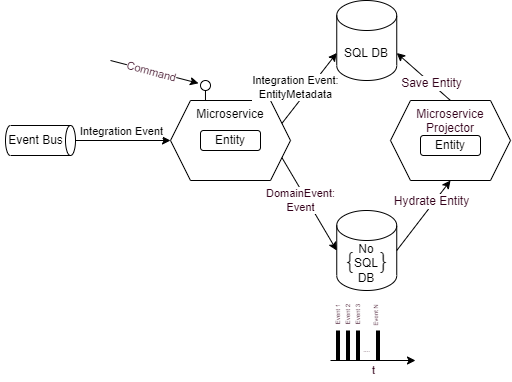

The diagram above was exported from draw.io. Its source (the exported page's mxGraphModel, read from the mxfile embedded in the PNG):
<mxGraphModel dx="2290" dy="642" grid="1" gridSize="10" guides="1" tooltips="1" connect="1" arrows="1" fold="1" page="1" pageScale="1" pageWidth="413" pageHeight="291" math="0" shadow="0">
  <root>
    <mxCell id="0" />
    <mxCell id="1" parent="0" />
    <mxCell id="60" value="" style="group" vertex="1" connectable="0" parent="1">
      <mxGeometry x="160" y="400" width="510" height="380" as="geometry" />
    </mxCell>
    <mxCell id="46" value="Microservice Projector" style="shape=hexagon;perimeter=hexagonPerimeter2;whiteSpace=wrap;html=1;fixedSize=1;labelBackgroundColor=none;fontFamily=Helvetica;fontSize=12;fontColor=#33001A;verticalAlign=top;" vertex="1" parent="60">
      <mxGeometry x="390" y="100" width="120" height="80" as="geometry" />
    </mxCell>
    <mxCell id="7" value="SQL DB" style="shape=cylinder3;whiteSpace=wrap;html=1;boundedLbl=1;backgroundOutline=1;size=15;" vertex="1" parent="60">
      <mxGeometry x="336.25" width="60" height="80" as="geometry" />
    </mxCell>
    <mxCell id="56" style="edgeStyle=none;html=1;exitX=0.5;exitY=0;exitDx=0;exitDy=0;entryX=1;entryY=0;entryDx=0;entryDy=52.5;entryPerimeter=0;fontFamily=Helvetica;fontSize=12;fontColor=#33001A;" edge="1" parent="60" source="46" target="7">
      <mxGeometry relative="1" as="geometry" />
    </mxCell>
    <mxCell id="57" value="Save Entity" style="edgeLabel;html=1;align=center;verticalAlign=middle;resizable=0;points=[];fontSize=12;fontFamily=Helvetica;fontColor=#33001A;" vertex="1" connectable="0" parent="56">
      <mxGeometry x="-0.2698" relative="1" as="geometry">
        <mxPoint as="offset" />
      </mxGeometry>
    </mxCell>
    <mxCell id="14" value="" style="endArrow=none;html=1;fontFamily=Courier New;fontSize=28;fontColor=#33001A;" edge="1" parent="60">
      <mxGeometry width="50" height="50" relative="1" as="geometry">
        <mxPoint x="204.97000000000003" y="100" as="sourcePoint" />
        <mxPoint x="204.97000000000003" y="90" as="targetPoint" />
      </mxGeometry>
    </mxCell>
    <mxCell id="21" value="" style="ellipse;fillColor=#ffffff;strokeColor=#000000;labelBackgroundColor=#33001A;fontFamily=Courier New;fontSize=33;fontColor=#33001A;" vertex="1" parent="60">
      <mxGeometry x="200" y="80" width="10" height="10" as="geometry" />
    </mxCell>
    <mxCell id="22" value="" style="endArrow=classic;html=1;fontFamily=Courier New;fontSize=33;fontColor=#33001A;entryX=-0.2;entryY=0.28;entryDx=0;entryDy=0;entryPerimeter=0;" edge="1" parent="60" target="21">
      <mxGeometry width="50" height="50" relative="1" as="geometry">
        <mxPoint x="110" y="60" as="sourcePoint" />
        <mxPoint x="80" y="-20" as="targetPoint" />
      </mxGeometry>
    </mxCell>
    <mxCell id="25" value="Command" style="edgeLabel;html=1;align=center;verticalAlign=middle;resizable=0;points=[];fontSize=11;fontFamily=Helvetica;fontColor=#33001A;rotation=15;" vertex="1" connectable="0" parent="22">
      <mxGeometry x="-0.2761" y="-1" relative="1" as="geometry">
        <mxPoint x="8" y="1" as="offset" />
      </mxGeometry>
    </mxCell>
    <mxCell id="44" value="" style="group" vertex="1" connectable="0" parent="60">
      <mxGeometry y="125" width="75" height="30" as="geometry" />
    </mxCell>
    <mxCell id="3" value="" style="shape=cylinder3;whiteSpace=wrap;html=1;boundedLbl=1;backgroundOutline=1;size=5;rotation=90;" vertex="1" parent="44">
      <mxGeometry x="25" y="-20" width="30" height="70" as="geometry" />
    </mxCell>
    <mxCell id="4" value="Event Bus" style="text;html=1;align=center;verticalAlign=middle;resizable=0;points=[];autosize=1;strokeColor=none;fillColor=none;" vertex="1" parent="44">
      <mxGeometry y="5" width="70" height="20" as="geometry" />
    </mxCell>
    <mxCell id="45" value="" style="group" vertex="1" connectable="0" parent="60">
      <mxGeometry x="330" y="210" width="85" height="170" as="geometry" />
    </mxCell>
    <mxCell id="11" value="No&lt;br&gt;SQL&lt;br&gt;DB" style="shape=cylinder3;whiteSpace=wrap;html=1;boundedLbl=1;backgroundOutline=1;size=15;" vertex="1" parent="45">
      <mxGeometry x="6.25" width="60" height="80" as="geometry" />
    </mxCell>
    <mxCell id="30" value="" style="endArrow=classic;html=1;fontFamily=Helvetica;fontSize=11;fontColor=#33001A;" edge="1" parent="45">
      <mxGeometry width="50" height="50" relative="1" as="geometry">
        <mxPoint y="150" as="sourcePoint" />
        <mxPoint x="85" y="150" as="targetPoint" />
      </mxGeometry>
    </mxCell>
    <mxCell id="31" value="t" style="text;html=1;align=center;verticalAlign=middle;resizable=0;points=[];autosize=1;strokeColor=none;fillColor=none;fontSize=11;fontFamily=Helvetica;fontColor=#33001A;" vertex="1" parent="45">
      <mxGeometry x="32.5" y="150" width="20" height="20" as="geometry" />
    </mxCell>
    <mxCell id="34" value="" style="line;strokeWidth=4;html=1;perimeter=backbonePerimeter;points=[];outlineConnect=0;labelBackgroundColor=none;fontFamily=Helvetica;fontSize=11;fontColor=#33001A;rotation=-90;" vertex="1" parent="45">
      <mxGeometry x="-7.5" y="130" width="30" height="10" as="geometry" />
    </mxCell>
    <mxCell id="35" value="" style="line;strokeWidth=4;html=1;perimeter=backbonePerimeter;points=[];outlineConnect=0;labelBackgroundColor=none;fontFamily=Helvetica;fontSize=11;fontColor=#33001A;rotation=-90;" vertex="1" parent="45">
      <mxGeometry x="2.5" y="130" width="30" height="10" as="geometry" />
    </mxCell>
    <mxCell id="36" value="" style="line;strokeWidth=4;html=1;perimeter=backbonePerimeter;points=[];outlineConnect=0;labelBackgroundColor=none;fontFamily=Helvetica;fontSize=11;fontColor=#33001A;rotation=-90;" vertex="1" parent="45">
      <mxGeometry x="12.5" y="130" width="30" height="10" as="geometry" />
    </mxCell>
    <mxCell id="37" value="" style="line;strokeWidth=4;html=1;perimeter=backbonePerimeter;points=[];outlineConnect=0;labelBackgroundColor=none;fontFamily=Helvetica;fontSize=11;fontColor=#33001A;rotation=-90;" vertex="1" parent="45">
      <mxGeometry x="32.5" y="130" width="30" height="10" as="geometry" />
    </mxCell>
    <mxCell id="39" value="Event 1" style="text;html=1;align=center;verticalAlign=middle;resizable=0;points=[];autosize=1;strokeColor=none;fillColor=none;fontSize=6;fontFamily=Helvetica;fontColor=#33001A;rotation=-90;" vertex="1" parent="45">
      <mxGeometry x="-12.5" y="100" width="40" height="10" as="geometry" />
    </mxCell>
    <mxCell id="40" value="Event 2" style="text;html=1;align=center;verticalAlign=middle;resizable=0;points=[];autosize=1;strokeColor=none;fillColor=none;fontSize=6;fontFamily=Helvetica;fontColor=#33001A;rotation=-90;" vertex="1" parent="45">
      <mxGeometry x="-2.5" y="100" width="40" height="10" as="geometry" />
    </mxCell>
    <mxCell id="41" value="Event 3" style="text;html=1;align=center;verticalAlign=middle;resizable=0;points=[];autosize=1;strokeColor=none;fillColor=none;fontSize=6;fontFamily=Helvetica;fontColor=#33001A;rotation=-90;" vertex="1" parent="45">
      <mxGeometry x="7.5" y="100" width="40" height="10" as="geometry" />
    </mxCell>
    <mxCell id="42" value="Event N" style="text;html=1;align=center;verticalAlign=middle;resizable=0;points=[];autosize=1;strokeColor=none;fillColor=none;fontSize=6;fontFamily=Helvetica;fontColor=#33001A;rotation=-90;" vertex="1" parent="45">
      <mxGeometry x="26.25" y="100" width="40" height="10" as="geometry" />
    </mxCell>
    <mxCell id="43" value="...." style="text;html=1;align=center;verticalAlign=middle;resizable=0;points=[];autosize=1;strokeColor=none;fillColor=none;fontSize=6;fontFamily=Helvetica;fontColor=#33001A;" vertex="1" parent="45">
      <mxGeometry x="26.25" y="135" width="20" height="10" as="geometry" />
    </mxCell>
    <mxCell id="12" value="&lt;font style=&quot;font-size: 28px;&quot; face=&quot;Courier New&quot;&gt;{ }&lt;/font&gt;" style="text;html=1;align=center;verticalAlign=middle;resizable=0;points=[];autosize=1;strokeColor=none;fillColor=none;fontSize=28;" vertex="1" parent="45">
      <mxGeometry x="1.25" y="30" width="70" height="40" as="geometry" />
    </mxCell>
    <mxCell id="53" value="" style="group;html=1;" vertex="1" connectable="0" parent="60">
      <mxGeometry x="390" y="100" width="120" height="80" as="geometry" />
    </mxCell>
    <mxCell id="50" value="Entity" style="rounded=1;whiteSpace=wrap;html=1;" vertex="1" parent="53">
      <mxGeometry x="30" y="35" width="60" height="20" as="geometry" />
    </mxCell>
    <mxCell id="54" value="" style="group" vertex="1" connectable="0" parent="60">
      <mxGeometry x="170" y="100" width="120" height="80" as="geometry" />
    </mxCell>
    <mxCell id="2" value="Microservice" style="shape=hexagon;perimeter=hexagonPerimeter2;whiteSpace=wrap;html=1;fixedSize=1;verticalAlign=top;" vertex="1" parent="54">
      <mxGeometry width="120" height="80" as="geometry" />
    </mxCell>
    <mxCell id="10" value="Entity" style="rounded=1;whiteSpace=wrap;html=1;" vertex="1" parent="54">
      <mxGeometry x="30" y="30" width="60" height="20" as="geometry" />
    </mxCell>
    <mxCell id="8" style="edgeStyle=none;html=1;exitX=1;exitY=0.25;exitDx=0;exitDy=0;entryX=0;entryY=0;entryDx=0;entryDy=52.5;entryPerimeter=0;" edge="1" parent="60" source="2" target="7">
      <mxGeometry relative="1" as="geometry" />
    </mxCell>
    <mxCell id="9" value="Integration Event:&lt;br&gt;EntityMetadata" style="edgeLabel;html=1;align=center;verticalAlign=middle;resizable=0;points=[];" vertex="1" connectable="0" parent="8">
      <mxGeometry x="-0.3466" y="3" relative="1" as="geometry">
        <mxPoint x="-2" y="-12" as="offset" />
      </mxGeometry>
    </mxCell>
    <mxCell id="5" style="edgeStyle=none;html=1;entryX=0;entryY=0.5;entryDx=0;entryDy=0;" edge="1" parent="60" source="3" target="2">
      <mxGeometry relative="1" as="geometry" />
    </mxCell>
    <mxCell id="6" value="Integration Event" style="edgeLabel;html=1;align=center;verticalAlign=middle;resizable=0;points=[];" vertex="1" connectable="0" parent="5">
      <mxGeometry x="-0.3677" y="-1" relative="1" as="geometry">
        <mxPoint x="15" y="-11" as="offset" />
      </mxGeometry>
    </mxCell>
    <mxCell id="28" style="edgeStyle=none;html=1;exitX=1;exitY=0.75;exitDx=0;exitDy=0;entryX=0;entryY=0.5;entryDx=0;entryDy=0;entryPerimeter=0;fontFamily=Helvetica;fontSize=11;fontColor=#33001A;" edge="1" parent="60" source="2" target="11">
      <mxGeometry relative="1" as="geometry" />
    </mxCell>
    <mxCell id="29" value="DomainEvent:&lt;br&gt;Event" style="edgeLabel;html=1;align=center;verticalAlign=middle;resizable=0;points=[];fontSize=11;fontFamily=Helvetica;fontColor=#33001A;" vertex="1" connectable="0" parent="28">
      <mxGeometry x="-0.2156" y="1" relative="1" as="geometry">
        <mxPoint x="-4" y="7" as="offset" />
      </mxGeometry>
    </mxCell>
    <mxCell id="58" style="edgeStyle=none;html=1;exitX=1;exitY=0.5;exitDx=0;exitDy=0;exitPerimeter=0;fontFamily=Helvetica;fontSize=12;fontColor=#33001A;" edge="1" parent="60" source="11">
      <mxGeometry relative="1" as="geometry">
        <mxPoint x="450" y="180" as="targetPoint" />
      </mxGeometry>
    </mxCell>
    <mxCell id="59" value="Hydrate Entity" style="edgeLabel;html=1;align=center;verticalAlign=middle;resizable=0;points=[];fontSize=12;fontFamily=Helvetica;fontColor=#33001A;" vertex="1" connectable="0" parent="58">
      <mxGeometry x="0.1725" relative="1" as="geometry">
        <mxPoint x="2" y="-9" as="offset" />
      </mxGeometry>
    </mxCell>
  </root>
</mxGraphModel>